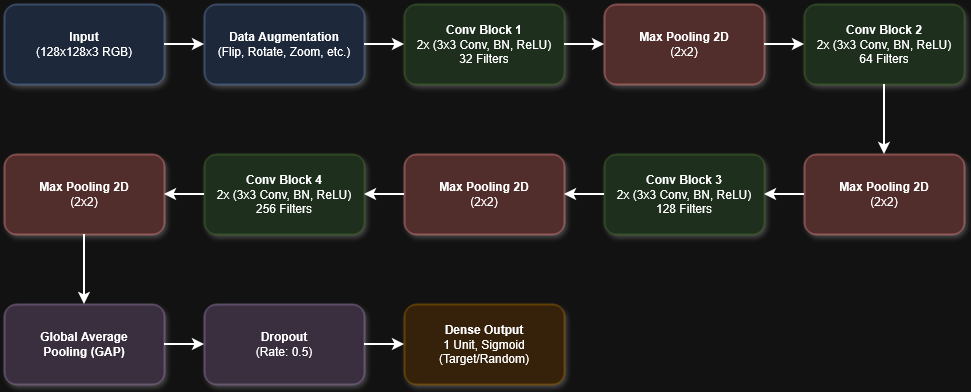

The diagram above was exported from draw.io. Its source (the exported page's mxGraphModel, read from the mxfile embedded in the PNG):
<mxGraphModel dx="1426" dy="759" grid="1" gridSize="10" guides="1" tooltips="1" connect="1" arrows="1" fold="1" page="1" pageScale="1" pageWidth="1100" pageHeight="600" background="#ffffff" math="0" shadow="0">
  <root>
    <mxCell id="0" />
    <mxCell id="1" parent="0" />
    <mxCell id="2" parent="1" style="rounded=1;whiteSpace=wrap;html=1;fillColor=#dae8fc;strokeColor=#6c8ebf;shadow=1;" value="&lt;b&gt;Input&lt;/b&gt;&lt;br&gt;(128x128x3 RGB)" vertex="1">
      <mxGeometry height="80" width="160" x="50" y="50" as="geometry" />
    </mxCell>
    <mxCell id="3" parent="1" style="rounded=1;whiteSpace=wrap;html=1;fillColor=#dae8fc;strokeColor=#6c8ebf;shadow=1;" value="&lt;b&gt;Data Augmentation&lt;/b&gt;&lt;br&gt;(Flip, Rotate, Zoom, etc.)" vertex="1">
      <mxGeometry height="80" width="160" x="250" y="50" as="geometry" />
    </mxCell>
    <mxCell id="4" parent="1" style="rounded=1;whiteSpace=wrap;html=1;fillColor=#d5e8d4;strokeColor=#82b366;shadow=1;" value="&lt;b&gt;Conv Block 1&lt;/b&gt;&lt;br&gt;2x (3x3 Conv, BN, ReLU)&lt;br&gt;32 Filters" vertex="1">
      <mxGeometry height="80" width="160" x="450" y="50" as="geometry" />
    </mxCell>
    <mxCell id="5" parent="1" style="rounded=1;whiteSpace=wrap;html=1;fillColor=#f8cecc;strokeColor=#b85450;shadow=1;" value="&lt;b&gt;Max Pooling 2D&lt;/b&gt;&lt;br&gt;(2x2)" vertex="1">
      <mxGeometry height="80" width="160" x="650" y="50" as="geometry" />
    </mxCell>
    <mxCell id="6" parent="1" style="rounded=1;whiteSpace=wrap;html=1;fillColor=#d5e8d4;strokeColor=#82b366;shadow=1;" value="&lt;b&gt;Conv Block 2&lt;/b&gt;&lt;br&gt;2x (3x3 Conv, BN, ReLU)&lt;br&gt;64 Filters" vertex="1">
      <mxGeometry height="80" width="160" x="850" y="50" as="geometry" />
    </mxCell>
    <mxCell id="7" parent="1" style="rounded=1;whiteSpace=wrap;html=1;fillColor=#f8cecc;strokeColor=#b85450;shadow=1;" value="&lt;b&gt;Max Pooling 2D&lt;/b&gt;&lt;br&gt;(2x2)" vertex="1">
      <mxGeometry height="80" width="160" x="850" y="200" as="geometry" />
    </mxCell>
    <mxCell id="8" parent="1" style="rounded=1;whiteSpace=wrap;html=1;fillColor=#d5e8d4;strokeColor=#82b366;shadow=1;" value="&lt;b&gt;Conv Block 3&lt;/b&gt;&lt;br&gt;2x (3x3 Conv, BN, ReLU)&lt;br&gt;128 Filters" vertex="1">
      <mxGeometry height="80" width="160" x="650" y="200" as="geometry" />
    </mxCell>
    <mxCell id="9" parent="1" style="rounded=1;whiteSpace=wrap;html=1;fillColor=#f8cecc;strokeColor=#b85450;shadow=1;" value="&lt;b&gt;Max Pooling 2D&lt;/b&gt;&lt;br&gt;(2x2)" vertex="1">
      <mxGeometry height="80" width="160" x="450" y="200" as="geometry" />
    </mxCell>
    <mxCell id="10" parent="1" style="rounded=1;whiteSpace=wrap;html=1;fillColor=#d5e8d4;strokeColor=#82b366;shadow=1;" value="&lt;b&gt;Conv Block 4&lt;/b&gt;&lt;br&gt;2x (3x3 Conv, BN, ReLU)&lt;br&gt;256 Filters" vertex="1">
      <mxGeometry height="80" width="160" x="250" y="200" as="geometry" />
    </mxCell>
    <mxCell id="11" parent="1" style="rounded=1;whiteSpace=wrap;html=1;fillColor=#f8cecc;strokeColor=#b85450;shadow=1;" value="&lt;b&gt;Max Pooling 2D&lt;/b&gt;&lt;br&gt;(2x2)" vertex="1">
      <mxGeometry height="80" width="160" x="50" y="200" as="geometry" />
    </mxCell>
    <mxCell id="12" parent="1" style="rounded=1;whiteSpace=wrap;html=1;fillColor=#e1d5e7;strokeColor=#9673a6;shadow=1;" value="&lt;b&gt;Global Average&lt;/b&gt;&lt;br&gt;&lt;b&gt;Pooling (GAP)&lt;/b&gt;" vertex="1">
      <mxGeometry height="80" width="160" x="50" y="350" as="geometry" />
    </mxCell>
    <mxCell id="13" parent="1" style="rounded=1;whiteSpace=wrap;html=1;fillColor=#e1d5e7;strokeColor=#9673a6;shadow=1;" value="&lt;b&gt;Dropout&lt;/b&gt;&lt;br&gt;(Rate: 0.5)" vertex="1">
      <mxGeometry height="80" width="160" x="250" y="350" as="geometry" />
    </mxCell>
    <mxCell id="14" parent="1" style="rounded=1;whiteSpace=wrap;html=1;fillColor=#ffe6cc;strokeColor=#d79b00;shadow=1;" value="&lt;b&gt;Dense Output&lt;/b&gt;&lt;br&gt;1 Unit, Sigmoid&lt;br&gt;(Target/Random)" vertex="1">
      <mxGeometry height="80" width="160" x="450" y="350" as="geometry" />
    </mxCell>
    <mxCell id="e1" edge="1" parent="1" source="2" style="edgeStyle=orthogonalEdgeStyle;rounded=1;orthogonalLoop=1;jettySize=auto;html=1;strokeWidth=2;exitX=1;exitY=0.5;entryX=0;entryY=0.5;" target="3">
      <mxGeometry relative="1" as="geometry" />
    </mxCell>
    <mxCell id="e2" edge="1" parent="1" source="3" style="edgeStyle=orthogonalEdgeStyle;rounded=1;orthogonalLoop=1;jettySize=auto;html=1;strokeWidth=2;exitX=1;exitY=0.5;entryX=0;entryY=0.5;" target="4">
      <mxGeometry relative="1" as="geometry" />
    </mxCell>
    <mxCell id="e3" edge="1" parent="1" source="4" style="edgeStyle=orthogonalEdgeStyle;rounded=1;orthogonalLoop=1;jettySize=auto;html=1;strokeWidth=2;exitX=1;exitY=0.5;entryX=0;entryY=0.5;" target="5">
      <mxGeometry relative="1" as="geometry" />
    </mxCell>
    <mxCell id="e4" edge="1" parent="1" source="5" style="edgeStyle=orthogonalEdgeStyle;rounded=1;orthogonalLoop=1;jettySize=auto;html=1;strokeWidth=2;exitX=1;exitY=0.5;entryX=0;entryY=0.5;" target="6">
      <mxGeometry relative="1" as="geometry" />
    </mxCell>
    <mxCell id="e5" edge="1" parent="1" source="6" style="edgeStyle=orthogonalEdgeStyle;rounded=1;orthogonalLoop=1;jettySize=auto;html=1;strokeWidth=2;exitX=0.5;exitY=1;entryX=0.5;entryY=0;" target="7">
      <mxGeometry relative="1" as="geometry" />
    </mxCell>
    <mxCell id="e6" edge="1" parent="1" source="7" style="edgeStyle=orthogonalEdgeStyle;rounded=1;orthogonalLoop=1;jettySize=auto;html=1;strokeWidth=2;exitX=0;exitY=0.5;entryX=1;entryY=0.5;" target="8">
      <mxGeometry relative="1" as="geometry" />
    </mxCell>
    <mxCell id="e7" edge="1" parent="1" source="8" style="edgeStyle=orthogonalEdgeStyle;rounded=1;orthogonalLoop=1;jettySize=auto;html=1;strokeWidth=2;exitX=0;exitY=0.5;entryX=1;entryY=0.5;" target="9">
      <mxGeometry relative="1" as="geometry" />
    </mxCell>
    <mxCell id="e8" edge="1" parent="1" source="9" style="edgeStyle=orthogonalEdgeStyle;rounded=1;orthogonalLoop=1;jettySize=auto;html=1;strokeWidth=2;exitX=0;exitY=0.5;entryX=1;entryY=0.5;" target="10">
      <mxGeometry relative="1" as="geometry" />
    </mxCell>
    <mxCell id="e9" edge="1" parent="1" source="10" style="edgeStyle=orthogonalEdgeStyle;rounded=1;orthogonalLoop=1;jettySize=auto;html=1;strokeWidth=2;exitX=0;exitY=0.5;entryX=1;entryY=0.5;" target="11">
      <mxGeometry relative="1" as="geometry" />
    </mxCell>
    <mxCell id="e10" edge="1" parent="1" source="11" style="edgeStyle=orthogonalEdgeStyle;rounded=1;orthogonalLoop=1;jettySize=auto;html=1;strokeWidth=2;exitX=0.5;exitY=1;entryX=0.5;entryY=0;" target="12">
      <mxGeometry relative="1" as="geometry" />
    </mxCell>
    <mxCell id="e11" edge="1" parent="1" source="12" style="edgeStyle=orthogonalEdgeStyle;rounded=1;orthogonalLoop=1;jettySize=auto;html=1;strokeWidth=2;exitX=1;exitY=0.5;entryX=0;entryY=0.5;" target="13">
      <mxGeometry relative="1" as="geometry" />
    </mxCell>
    <mxCell id="e12" edge="1" parent="1" source="13" style="edgeStyle=orthogonalEdgeStyle;rounded=1;orthogonalLoop=1;jettySize=auto;html=1;strokeWidth=2;exitX=1;exitY=0.5;entryX=0;entryY=0.5;" target="14">
      <mxGeometry relative="1" as="geometry" />
    </mxCell>
  </root>
</mxGraphModel>